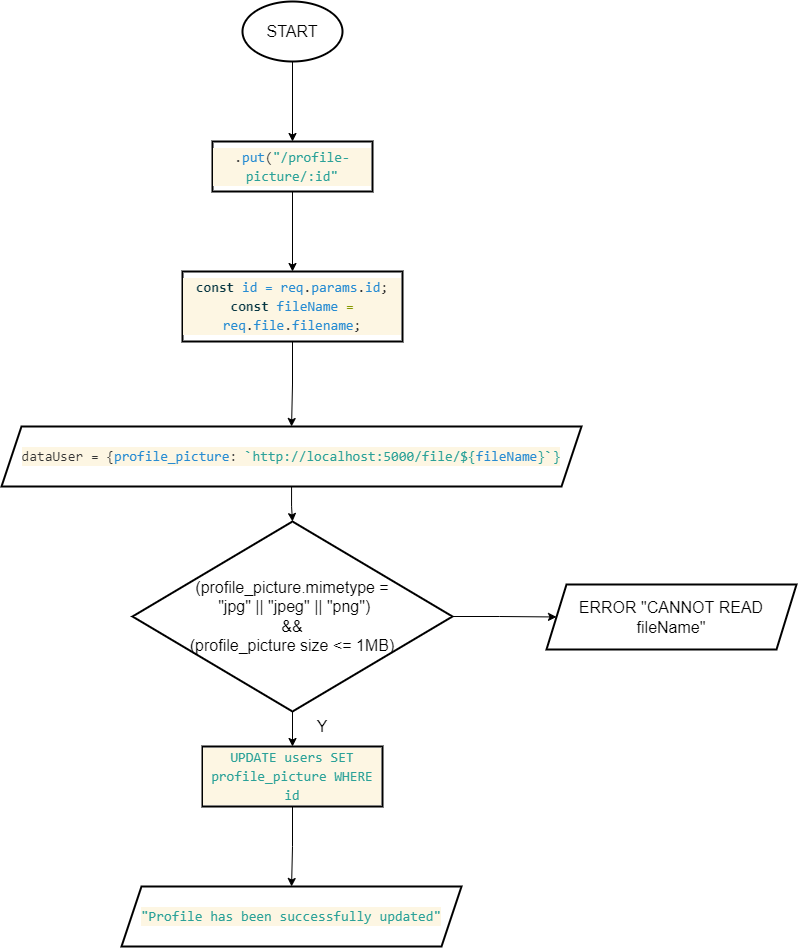

The diagram above was exported from draw.io. Its source (the exported page's mxGraphModel, read from the mxfile embedded in the PNG):
<mxGraphModel dx="1021" dy="529" grid="1" gridSize="10" guides="1" tooltips="1" connect="1" arrows="1" fold="1" page="1" pageScale="1" pageWidth="850" pageHeight="1100" math="0" shadow="0">
  <root>
    <mxCell id="0" />
    <mxCell id="1" parent="0" />
    <mxCell id="4J0XcglvqsPmood9oh_1-3" value="" style="edgeStyle=orthogonalEdgeStyle;rounded=0;orthogonalLoop=1;jettySize=auto;html=1;fontSize=16;" edge="1" parent="1" source="4J0XcglvqsPmood9oh_1-1" target="4J0XcglvqsPmood9oh_1-2">
      <mxGeometry relative="1" as="geometry" />
    </mxCell>
    <mxCell id="4J0XcglvqsPmood9oh_1-1" value="&lt;font style=&quot;font-size: 16px&quot;&gt;START&lt;/font&gt;" style="strokeWidth=2;html=1;shape=mxgraph.flowchart.start_1;whiteSpace=wrap;" vertex="1" parent="1">
      <mxGeometry x="281" y="20" width="100" height="60" as="geometry" />
    </mxCell>
    <mxCell id="4J0XcglvqsPmood9oh_1-7" value="" style="edgeStyle=orthogonalEdgeStyle;rounded=0;orthogonalLoop=1;jettySize=auto;html=1;fontSize=16;" edge="1" parent="1" source="4J0XcglvqsPmood9oh_1-2" target="4J0XcglvqsPmood9oh_1-6">
      <mxGeometry relative="1" as="geometry" />
    </mxCell>
    <mxCell id="4J0XcglvqsPmood9oh_1-2" value="&lt;div style=&quot;color: rgb(51 , 51 , 51) ; background-color: rgb(253 , 246 , 227) ; font-family: &amp;#34;consolas&amp;#34; , &amp;#34;courier new&amp;#34; , monospace ; font-size: 14px ; line-height: 19px&quot;&gt;.&lt;span style=&quot;color: #268bd2&quot;&gt;put&lt;/span&gt;(&lt;span style=&quot;color: #2aa198&quot;&gt;&quot;/profile-picture/:id&quot;&lt;/span&gt;&lt;/div&gt;" style="whiteSpace=wrap;html=1;strokeWidth=2;" vertex="1" parent="1">
      <mxGeometry x="251" y="160" width="160" height="50" as="geometry" />
    </mxCell>
    <mxCell id="4J0XcglvqsPmood9oh_1-9" value="" style="edgeStyle=orthogonalEdgeStyle;rounded=0;orthogonalLoop=1;jettySize=auto;html=1;fontSize=16;" edge="1" parent="1" source="4J0XcglvqsPmood9oh_1-6" target="4J0XcglvqsPmood9oh_1-8">
      <mxGeometry relative="1" as="geometry" />
    </mxCell>
    <mxCell id="4J0XcglvqsPmood9oh_1-6" value="&lt;div style=&quot;color: rgb(51 , 51 , 51) ; background-color: rgb(253 , 246 , 227) ; font-family: &amp;#34;consolas&amp;#34; , &amp;#34;courier new&amp;#34; , monospace ; font-size: 14px ; line-height: 19px&quot;&gt;&lt;div style=&quot;font-family: &amp;#34;consolas&amp;#34; , &amp;#34;courier new&amp;#34; , monospace ; line-height: 19px&quot;&gt;&lt;div&gt;&lt;span style=&quot;color: rgb(7 , 54 , 66) ; font-weight: bold&quot;&gt;const&lt;/span&gt;&amp;nbsp;&lt;span style=&quot;color: #268bd2&quot;&gt;id = req&lt;/span&gt;.&lt;span style=&quot;color: #268bd2&quot;&gt;params&lt;/span&gt;.&lt;span style=&quot;color: #268bd2&quot;&gt;id&lt;/span&gt;;&lt;/div&gt;&lt;div&gt;&lt;span style=&quot;color: rgb(7 , 54 , 66) ; font-weight: bold&quot;&gt;const&lt;/span&gt; &lt;span style=&quot;color: rgb(38 , 139 , 210)&quot;&gt;fileName&lt;/span&gt; &lt;span style=&quot;color: rgb(133 , 153 , 0)&quot;&gt;=&lt;/span&gt; &lt;span style=&quot;color: rgb(38 , 139 , 210)&quot;&gt;req&lt;/span&gt;.&lt;span style=&quot;color: rgb(38 , 139 , 210)&quot;&gt;file&lt;/span&gt;.&lt;span style=&quot;color: rgb(38 , 139 , 210)&quot;&gt;filename&lt;/span&gt;;&lt;/div&gt;&lt;div&gt;&lt;/div&gt;&lt;/div&gt;&lt;/div&gt;" style="whiteSpace=wrap;html=1;strokeWidth=2;" vertex="1" parent="1">
      <mxGeometry x="221" y="290" width="220" height="70" as="geometry" />
    </mxCell>
    <mxCell id="4J0XcglvqsPmood9oh_1-11" value="" style="edgeStyle=orthogonalEdgeStyle;rounded=0;orthogonalLoop=1;jettySize=auto;html=1;fontSize=16;" edge="1" parent="1" source="4J0XcglvqsPmood9oh_1-8" target="4J0XcglvqsPmood9oh_1-10">
      <mxGeometry relative="1" as="geometry" />
    </mxCell>
    <mxCell id="4J0XcglvqsPmood9oh_1-8" value="&lt;div style=&quot;background-color: rgb(253 , 246 , 227) ; font-family: &amp;#34;consolas&amp;#34; , &amp;#34;courier new&amp;#34; , monospace ; font-size: 14px ; line-height: 19px&quot;&gt;&lt;div&gt;&lt;font color=&quot;#333333&quot;&gt;dataUser = {&lt;/font&gt;&lt;span style=&quot;color: rgb(38 , 139 , 210)&quot;&gt;profile_picture&lt;/span&gt;&lt;font color=&quot;#333333&quot;&gt;: &lt;/font&gt;&lt;span style=&quot;color: rgb(42 , 161 , 152)&quot;&gt;`http://localhost:5000/file/&lt;/span&gt;&lt;span style=&quot;color: rgb(42 , 161 , 152)&quot;&gt;${&lt;/span&gt;&lt;span style=&quot;color: rgb(38 , 139 , 210)&quot;&gt;fileName&lt;/span&gt;&lt;span style=&quot;color: rgb(42 , 161 , 152)&quot;&gt;}&lt;/span&gt;&lt;span style=&quot;color: rgb(42 , 161 , 152)&quot;&gt;`}&lt;/span&gt;&lt;/div&gt;&lt;div style=&quot;color: rgb(51 , 51 , 51)&quot;&gt;&lt;/div&gt;&lt;/div&gt;" style="shape=parallelogram;perimeter=parallelogramPerimeter;whiteSpace=wrap;html=1;fixedSize=1;strokeWidth=2;" vertex="1" parent="1">
      <mxGeometry x="40" y="445" width="580" height="60" as="geometry" />
    </mxCell>
    <mxCell id="4J0XcglvqsPmood9oh_1-13" value="" style="edgeStyle=orthogonalEdgeStyle;rounded=0;orthogonalLoop=1;jettySize=auto;html=1;fontSize=16;" edge="1" parent="1" source="4J0XcglvqsPmood9oh_1-10" target="4J0XcglvqsPmood9oh_1-12">
      <mxGeometry relative="1" as="geometry" />
    </mxCell>
    <mxCell id="4J0XcglvqsPmood9oh_1-18" value="" style="edgeStyle=orthogonalEdgeStyle;rounded=0;orthogonalLoop=1;jettySize=auto;html=1;fontSize=16;" edge="1" parent="1" source="4J0XcglvqsPmood9oh_1-10" target="4J0XcglvqsPmood9oh_1-17">
      <mxGeometry relative="1" as="geometry" />
    </mxCell>
    <mxCell id="4J0XcglvqsPmood9oh_1-10" value="&lt;font style=&quot;font-size: 16px&quot;&gt;(profile_picture.mimetype =&lt;br&gt;&amp;nbsp;&quot;jpg&quot; || &quot;jpeg&quot; || &quot;png&quot;)&lt;br&gt;&amp;amp;&amp;amp;&lt;br&gt;(profile_picture size &amp;lt;= 1MB)&lt;br&gt;&lt;/font&gt;" style="rhombus;whiteSpace=wrap;html=1;strokeWidth=2;" vertex="1" parent="1">
      <mxGeometry x="171" y="540" width="320" height="190" as="geometry" />
    </mxCell>
    <mxCell id="4J0XcglvqsPmood9oh_1-15" value="" style="edgeStyle=orthogonalEdgeStyle;rounded=0;orthogonalLoop=1;jettySize=auto;html=1;fontSize=16;" edge="1" parent="1" source="4J0XcglvqsPmood9oh_1-12" target="4J0XcglvqsPmood9oh_1-14">
      <mxGeometry relative="1" as="geometry" />
    </mxCell>
    <mxCell id="4J0XcglvqsPmood9oh_1-12" value="&lt;div style=&quot;color: rgb(51 , 51 , 51) ; background-color: rgb(253 , 246 , 227) ; font-family: &amp;#34;consolas&amp;#34; , &amp;#34;courier new&amp;#34; , monospace ; font-size: 14px ; line-height: 19px&quot;&gt;&lt;span style=&quot;color: #2aa198&quot;&gt;UPDATE users SET profile_picture WHERE id&lt;/span&gt;&lt;/div&gt;" style="whiteSpace=wrap;html=1;strokeWidth=2;" vertex="1" parent="1">
      <mxGeometry x="241" y="765" width="180" height="60" as="geometry" />
    </mxCell>
    <mxCell id="4J0XcglvqsPmood9oh_1-14" value="&lt;div style=&quot;color: rgb(51 , 51 , 51) ; background-color: rgb(253 , 246 , 227) ; font-family: &amp;#34;consolas&amp;#34; , &amp;#34;courier new&amp;#34; , monospace ; font-size: 14px ; line-height: 19px&quot;&gt;&lt;span style=&quot;color: #2aa198&quot;&gt;&quot;Profile has been successfully updated&quot;&lt;/span&gt;&lt;/div&gt;" style="shape=parallelogram;perimeter=parallelogramPerimeter;whiteSpace=wrap;html=1;fixedSize=1;strokeWidth=2;" vertex="1" parent="1">
      <mxGeometry x="160" y="905" width="340" height="60" as="geometry" />
    </mxCell>
    <mxCell id="4J0XcglvqsPmood9oh_1-16" value="Y" style="text;html=1;strokeColor=none;fillColor=none;align=center;verticalAlign=middle;whiteSpace=wrap;rounded=0;fontSize=16;" vertex="1" parent="1">
      <mxGeometry x="331" y="730" width="60" height="30" as="geometry" />
    </mxCell>
    <mxCell id="4J0XcglvqsPmood9oh_1-17" value="&lt;font style=&quot;font-size: 16px&quot;&gt;ERROR &quot;CANNOT READ fileName&quot;&lt;/font&gt;" style="shape=parallelogram;perimeter=parallelogramPerimeter;whiteSpace=wrap;html=1;fixedSize=1;strokeWidth=2;" vertex="1" parent="1">
      <mxGeometry x="585" y="603" width="250" height="65" as="geometry" />
    </mxCell>
  </root>
</mxGraphModel>